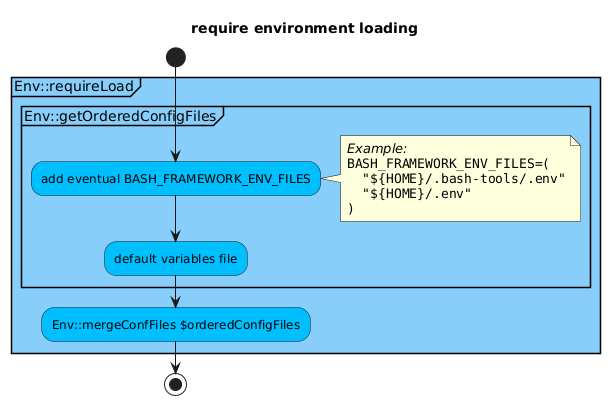

The diagram above was rendered by PlantUML. Its source (embedded in the PNG):
@startuml "envRequireLoad"
title require environment loading
skinparam {
  ' https://github.com/plantuml/plantuml/blob/49115dfc7d4156961e5b49a81c09b474daa79823/src/net/sourceforge/plantuml/style/FromSkinparamToStyle.java#L145
  activityDiamondBackgroundColor #AAAAAA
  activityEndColor #red
}

start

partition "Env::requireLoad" #LightSkyBlue {

  partition "Env::getOrderedConfigFiles" #LightSkyBlue {
    #DeepSkyBlue:add eventual BASH_FRAMEWORK_ENV_FILES;
    note right
    //Example://
    <code>
    BASH_FRAMEWORK_ENV_FILES=(
      "${HOME}/.bash-tools/.env"
      "${HOME}/.env"
    )
    </code>
    endnote

    #DeepSkyBlue:default variables file;
  }

  #DeepSkyBlue:Env::mergeConfFiles $orderedConfigFiles;
}

stop
@enduml